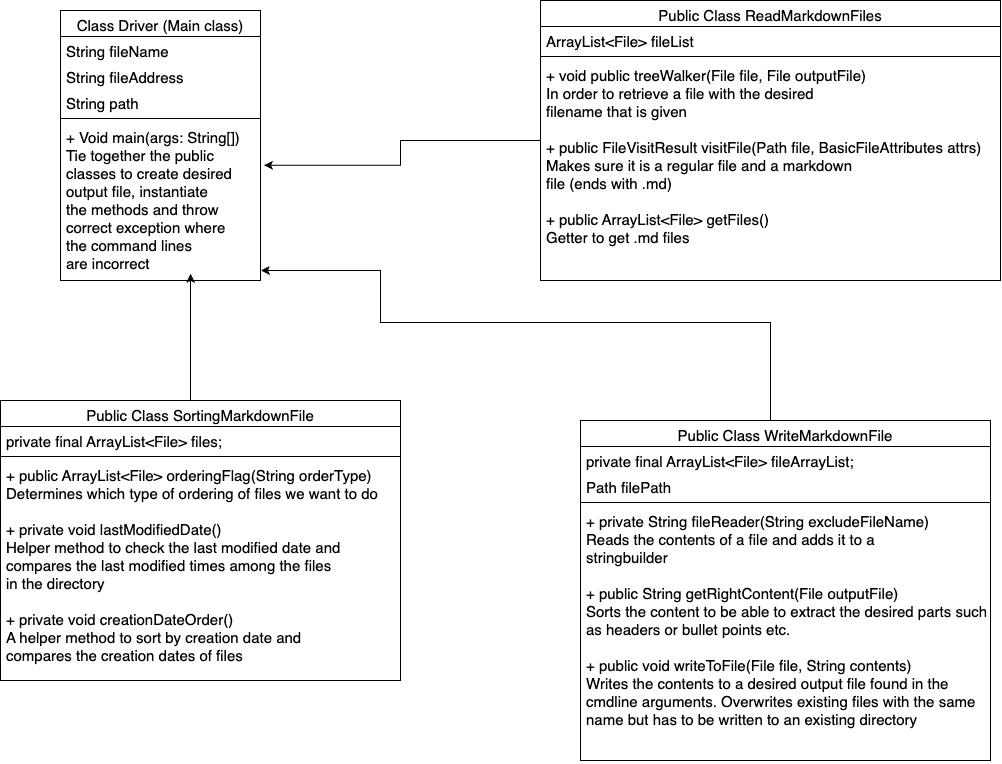

The diagram above was exported from draw.io. Its source (the exported page's mxGraphModel, read from the mxfile embedded in the PNG):
<mxGraphModel dx="1405" dy="724" grid="1" gridSize="10" guides="1" tooltips="1" connect="1" arrows="1" fold="1" page="1" pageScale="1" pageWidth="827" pageHeight="1169" math="0" shadow="0">
  <root>
    <mxCell id="WIyWlLk6GJQsqaUBKTNV-0" />
    <mxCell id="WIyWlLk6GJQsqaUBKTNV-1" parent="WIyWlLk6GJQsqaUBKTNV-0" />
    <mxCell id="zkfFHV4jXpPFQw0GAbJ--0" value="Class Driver (Main class)" style="swimlane;fontStyle=0;align=center;verticalAlign=top;childLayout=stackLayout;horizontal=1;startSize=26;horizontalStack=0;resizeParent=1;resizeLast=0;collapsible=1;marginBottom=0;rounded=0;shadow=0;strokeWidth=1;fontSize=15;" parent="WIyWlLk6GJQsqaUBKTNV-1" vertex="1">
      <mxGeometry x="120" y="30" width="200" height="270" as="geometry">
        <mxRectangle x="230" y="140" width="160" height="26" as="alternateBounds" />
      </mxGeometry>
    </mxCell>
    <mxCell id="zkfFHV4jXpPFQw0GAbJ--1" value="String fileName" style="text;align=left;verticalAlign=top;spacingLeft=4;spacingRight=4;overflow=hidden;rotatable=0;points=[[0,0.5],[1,0.5]];portConstraint=eastwest;fontSize=15;" parent="zkfFHV4jXpPFQw0GAbJ--0" vertex="1">
      <mxGeometry y="26" width="200" height="26" as="geometry" />
    </mxCell>
    <mxCell id="zkfFHV4jXpPFQw0GAbJ--2" value="String fileAddress" style="text;align=left;verticalAlign=top;spacingLeft=4;spacingRight=4;overflow=hidden;rotatable=0;points=[[0,0.5],[1,0.5]];portConstraint=eastwest;rounded=0;shadow=0;html=0;fontSize=15;" parent="zkfFHV4jXpPFQw0GAbJ--0" vertex="1">
      <mxGeometry y="52" width="200" height="26" as="geometry" />
    </mxCell>
    <mxCell id="zkfFHV4jXpPFQw0GAbJ--3" value="String path" style="text;align=left;verticalAlign=top;spacingLeft=4;spacingRight=4;overflow=hidden;rotatable=0;points=[[0,0.5],[1,0.5]];portConstraint=eastwest;rounded=0;shadow=0;html=0;fontSize=15;" parent="zkfFHV4jXpPFQw0GAbJ--0" vertex="1">
      <mxGeometry y="78" width="200" height="26" as="geometry" />
    </mxCell>
    <mxCell id="zkfFHV4jXpPFQw0GAbJ--4" value="" style="line;html=1;strokeWidth=1;align=left;verticalAlign=middle;spacingTop=-1;spacingLeft=3;spacingRight=3;rotatable=0;labelPosition=right;points=[];portConstraint=eastwest;" parent="zkfFHV4jXpPFQw0GAbJ--0" vertex="1">
      <mxGeometry y="104" width="200" height="8" as="geometry" />
    </mxCell>
    <mxCell id="zkfFHV4jXpPFQw0GAbJ--5" value="+ Void main(args: String[])&#10;Tie together the public &#10;classes to create desired &#10;output file, instantiate &#10;the methods and throw &#10;correct exception where &#10;the command lines &#10;are incorrect" style="text;align=left;verticalAlign=top;spacingLeft=4;spacingRight=4;overflow=hidden;rotatable=0;points=[[0,0.5],[1,0.5]];portConstraint=eastwest;fontSize=15;" parent="zkfFHV4jXpPFQw0GAbJ--0" vertex="1">
      <mxGeometry y="112" width="200" height="148" as="geometry" />
    </mxCell>
    <mxCell id="oALJES2FnZPwVKknQ6te-0" style="edgeStyle=orthogonalEdgeStyle;rounded=0;orthogonalLoop=1;jettySize=auto;html=1;entryX=0.65;entryY=1.022;entryDx=0;entryDy=0;entryPerimeter=0;" edge="1" parent="WIyWlLk6GJQsqaUBKTNV-1" source="zkfFHV4jXpPFQw0GAbJ--6" target="zkfFHV4jXpPFQw0GAbJ--5">
      <mxGeometry relative="1" as="geometry">
        <mxPoint x="250" y="310" as="targetPoint" />
        <Array as="points">
          <mxPoint x="250" y="320" />
          <mxPoint x="250" y="320" />
        </Array>
      </mxGeometry>
    </mxCell>
    <mxCell id="zkfFHV4jXpPFQw0GAbJ--6" value="Public Class SortingMarkdownFile" style="swimlane;fontStyle=0;align=center;verticalAlign=top;childLayout=stackLayout;horizontal=1;startSize=26;horizontalStack=0;resizeParent=1;resizeLast=0;collapsible=1;marginBottom=0;rounded=0;shadow=0;strokeWidth=1;fontSize=15;" parent="WIyWlLk6GJQsqaUBKTNV-1" vertex="1">
      <mxGeometry x="60" y="420" width="400" height="280" as="geometry">
        <mxRectangle x="130" y="380" width="160" height="26" as="alternateBounds" />
      </mxGeometry>
    </mxCell>
    <mxCell id="zkfFHV4jXpPFQw0GAbJ--7" value="private final ArrayList&lt;File&gt; files;" style="text;align=left;verticalAlign=top;spacingLeft=4;spacingRight=4;overflow=hidden;rotatable=0;points=[[0,0.5],[1,0.5]];portConstraint=eastwest;fontSize=15;" parent="zkfFHV4jXpPFQw0GAbJ--6" vertex="1">
      <mxGeometry y="26" width="400" height="26" as="geometry" />
    </mxCell>
    <mxCell id="zkfFHV4jXpPFQw0GAbJ--9" value="" style="line;html=1;strokeWidth=1;align=left;verticalAlign=middle;spacingTop=-1;spacingLeft=3;spacingRight=3;rotatable=0;labelPosition=right;points=[];portConstraint=eastwest;" parent="zkfFHV4jXpPFQw0GAbJ--6" vertex="1">
      <mxGeometry y="52" width="400" height="8" as="geometry" />
    </mxCell>
    <mxCell id="zkfFHV4jXpPFQw0GAbJ--11" value="+ public ArrayList&lt;File&gt; orderingFlag(String orderType)&#10;Determines which type of ordering of files we want to do&#10;&#10;+ private void lastModifiedDate()&#10;Helper method to check the last modified date and &#10;compares the last modified times among the files &#10;in the directory&#10;&#10;+ private void creationDateOrder()&#10;A helper method to sort by creation date and &#10;compares the creation dates of files&#10;" style="text;align=left;verticalAlign=top;spacingLeft=4;spacingRight=4;overflow=hidden;rotatable=0;points=[[0,0.5],[1,0.5]];portConstraint=eastwest;fontSize=15;" parent="zkfFHV4jXpPFQw0GAbJ--6" vertex="1">
      <mxGeometry y="60" width="400" height="220" as="geometry" />
    </mxCell>
    <mxCell id="lg_LMktya2HcXMKyIZcx-53" style="edgeStyle=orthogonalEdgeStyle;rounded=0;orthogonalLoop=1;jettySize=auto;html=1;entryX=1.018;entryY=0.289;entryDx=0;entryDy=0;entryPerimeter=0;" parent="WIyWlLk6GJQsqaUBKTNV-1" source="zkfFHV4jXpPFQw0GAbJ--17" target="zkfFHV4jXpPFQw0GAbJ--5" edge="1">
      <mxGeometry relative="1" as="geometry" />
    </mxCell>
    <mxCell id="zkfFHV4jXpPFQw0GAbJ--17" value="Public Class ReadMarkdownFiles" style="swimlane;fontStyle=0;align=center;verticalAlign=top;childLayout=stackLayout;horizontal=1;startSize=26;horizontalStack=0;resizeParent=1;resizeLast=0;collapsible=1;marginBottom=0;rounded=0;shadow=0;strokeWidth=1;fontSize=15;" parent="WIyWlLk6GJQsqaUBKTNV-1" vertex="1">
      <mxGeometry x="600" y="20" width="460" height="280" as="geometry">
        <mxRectangle x="550" y="140" width="160" height="26" as="alternateBounds" />
      </mxGeometry>
    </mxCell>
    <mxCell id="zkfFHV4jXpPFQw0GAbJ--18" value="ArrayList&lt;File&gt; fileList" style="text;align=left;verticalAlign=top;spacingLeft=4;spacingRight=4;overflow=hidden;rotatable=0;points=[[0,0.5],[1,0.5]];portConstraint=eastwest;fontSize=15;" parent="zkfFHV4jXpPFQw0GAbJ--17" vertex="1">
      <mxGeometry y="26" width="460" height="26" as="geometry" />
    </mxCell>
    <mxCell id="zkfFHV4jXpPFQw0GAbJ--23" value="" style="line;html=1;strokeWidth=1;align=left;verticalAlign=middle;spacingTop=-1;spacingLeft=3;spacingRight=3;rotatable=0;labelPosition=right;points=[];portConstraint=eastwest;" parent="zkfFHV4jXpPFQw0GAbJ--17" vertex="1">
      <mxGeometry y="52" width="460" height="8" as="geometry" />
    </mxCell>
    <mxCell id="zkfFHV4jXpPFQw0GAbJ--24" value="+ void public treeWalker(File file, File outputFile)&#10;In order to retrieve a file with the desired &#10;filename that is given&#10;&#10;+ public FileVisitResult visitFile(Path file, BasicFileAttributes attrs) &#10;Makes sure it is a regular file and a markdown &#10;file (ends with .md)&#10;&#10;+ public ArrayList&lt;File&gt; getFiles()&#10;Getter to get .md files" style="text;align=left;verticalAlign=top;spacingLeft=4;spacingRight=4;overflow=hidden;rotatable=0;points=[[0,0.5],[1,0.5]];portConstraint=eastwest;fontSize=15;" parent="zkfFHV4jXpPFQw0GAbJ--17" vertex="1">
      <mxGeometry y="60" width="460" height="210" as="geometry" />
    </mxCell>
    <mxCell id="oALJES2FnZPwVKknQ6te-1" style="edgeStyle=orthogonalEdgeStyle;rounded=0;orthogonalLoop=1;jettySize=auto;html=1;entryX=1.002;entryY=1.004;entryDx=0;entryDy=0;entryPerimeter=0;" edge="1" parent="WIyWlLk6GJQsqaUBKTNV-1" source="lg_LMktya2HcXMKyIZcx-28" target="zkfFHV4jXpPFQw0GAbJ--5">
      <mxGeometry relative="1" as="geometry">
        <Array as="points">
          <mxPoint x="830" y="342" />
          <mxPoint x="440" y="342" />
          <mxPoint x="440" y="290" />
          <mxPoint x="320" y="290" />
        </Array>
      </mxGeometry>
    </mxCell>
    <mxCell id="lg_LMktya2HcXMKyIZcx-28" value="Public Class WriteMarkdownFile&#10;" style="swimlane;fontStyle=0;align=center;verticalAlign=top;childLayout=stackLayout;horizontal=1;startSize=26;horizontalStack=0;resizeParent=1;resizeLast=0;collapsible=1;marginBottom=0;rounded=0;shadow=0;strokeWidth=1;fontSize=15;" parent="WIyWlLk6GJQsqaUBKTNV-1" vertex="1">
      <mxGeometry x="640" y="440" width="410" height="340" as="geometry">
        <mxRectangle x="130" y="380" width="160" height="26" as="alternateBounds" />
      </mxGeometry>
    </mxCell>
    <mxCell id="lg_LMktya2HcXMKyIZcx-29" value="private final ArrayList&lt;File&gt; fileArrayList;" style="text;align=left;verticalAlign=top;spacingLeft=4;spacingRight=4;overflow=hidden;rotatable=0;points=[[0,0.5],[1,0.5]];portConstraint=eastwest;fontSize=15;" parent="lg_LMktya2HcXMKyIZcx-28" vertex="1">
      <mxGeometry y="26" width="410" height="26" as="geometry" />
    </mxCell>
    <mxCell id="lg_LMktya2HcXMKyIZcx-30" value="Path filePath" style="text;align=left;verticalAlign=top;spacingLeft=4;spacingRight=4;overflow=hidden;rotatable=0;points=[[0,0.5],[1,0.5]];portConstraint=eastwest;rounded=0;shadow=0;html=0;fontSize=15;" parent="lg_LMktya2HcXMKyIZcx-28" vertex="1">
      <mxGeometry y="52" width="410" height="26" as="geometry" />
    </mxCell>
    <mxCell id="lg_LMktya2HcXMKyIZcx-31" value="" style="line;html=1;strokeWidth=1;align=left;verticalAlign=middle;spacingTop=-1;spacingLeft=3;spacingRight=3;rotatable=0;labelPosition=right;points=[];portConstraint=eastwest;" parent="lg_LMktya2HcXMKyIZcx-28" vertex="1">
      <mxGeometry y="78" width="410" height="8" as="geometry" />
    </mxCell>
    <mxCell id="lg_LMktya2HcXMKyIZcx-33" value="+ private String fileReader(String excludeFileName)&#10;Reads the contents of a file and adds it to a &#10;stringbuilder&#10;&#10;+ public String getRightContent(File outputFile)&#10;Sorts the content to be able to extract the desired parts such&#10;as headers or bullet points etc.&#10;&#10;+ public void writeToFile(File file, String contents)&#10;Writes the contents to a desired output file found in the &#10;cmdline arguments. Overwrites existing files with the same&#10;name but has to be written to an existing directory&#10;" style="text;align=left;verticalAlign=top;spacingLeft=4;spacingRight=4;overflow=hidden;rotatable=0;points=[[0,0.5],[1,0.5]];portConstraint=eastwest;fontSize=15;" parent="lg_LMktya2HcXMKyIZcx-28" vertex="1">
      <mxGeometry y="86" width="410" height="254" as="geometry" />
    </mxCell>
  </root>
</mxGraphModel>